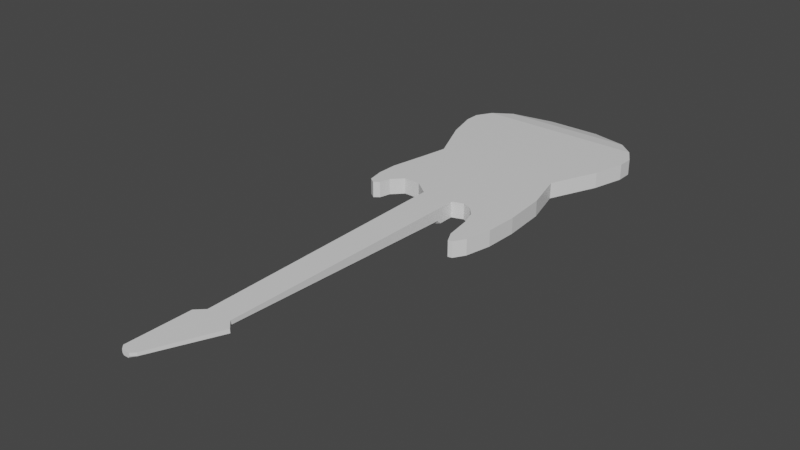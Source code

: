 # Source: Guitar3.blend  (saved by Blender 3.2.14; exported with 4.5.12 LTS)
import bpy
from mathutils import Matrix  # noqa: F401  (used for matrix-valued properties, if any)

bpy.ops.wm.read_factory_settings(use_empty=True)
scene = bpy.context.scene
scene.name = 'Scene'

# ---- collections
col_collection = bpy.data.collections.new('Collection'); scene.collection.children.link(col_collection)

# ---- materials (node trees are filled in below, after node groups)
mat_material = bpy.data.materials.new('Material')
mat_material.alpha_threshold = 0.0
mat_material.use_transparent_shadow = False
mat_material.line_color = (0.0, 0.0, 0.0, 1.0)

# ---- material node trees
mat_material.use_nodes = True; mat_material.node_tree.nodes.clear()
_N = mat_material.node_tree.nodes; _L = mat_material.node_tree.links
n0 = _N.new('ShaderNodeOutputMaterial'); n0.name = 'Material Output'; n0.location = (300, 300)
n1 = _N.new('ShaderNodeBsdfPrincipled'); n1.name = 'Principled BSDF'; n1.location = (10, 300)
n1.distribution = 'GGX'
n1.subsurface_method = 'RANDOM_WALK_SKIN'
n1.inputs[2].default_value = 0.4
n1.inputs[3].default_value = 1.45
n1.inputs[27].default_value = (0.0, 0.0, 0.0, 1.0)
n1.inputs[28].default_value = 1.0
_L.new(n1.outputs[0], n0.inputs[0])
n0.is_active_output = True

# ---- world
world_world = bpy.data.worlds.new('World'); scene.world = world_world
world_world.use_nodes = True; world_world.node_tree.nodes.clear()
_N = world_world.node_tree.nodes; _L = world_world.node_tree.links
n0 = _N.new('ShaderNodeOutputWorld'); n0.name = 'World Output'; n0.location = (300, 300)
n1 = _N.new('ShaderNodeBackground'); n1.name = 'Background'; n1.location = (10, 300)
n1.inputs[0].default_value = (0.05088, 0.05088, 0.05088, 1.0)
_L.new(n1.outputs[0], n0.inputs[0])
n0.is_active_output = True
world_world.color = (0.05088, 0.05088, 0.05088)
world_world.use_sun_shadow = False
world_world.sun_shadow_jitter_overblur = 0.0

# ---- meshes
me_cube = bpy.data.meshes.new('Cube')
me_cube.from_pydata([(0.171, -0.04961, 0.1), (0.171, -0.04961, 0.0), (-0.2, 0.0, 0.1), (-0.2, 0.0, 0.0), (0.1, -0.075, 0.1), (0.1, -0.075, -1.118e-08), (-0.1, -0.075, 0.1), (-0.1, -0.075, -1.118e-08), (0.1, -0.2, 0.1), (0.132, -1.8, 0.07502), (-0.1, -0.2, 0.1), (0.09075, -1.8, 0.05), (0.08, -1.75, 0.1), (-0.132, -1.8, 0.1), (-0.08, -1.75, 0.1), (0.132, -1.8, 0.1), (0.1, -0.2, 0.02502), (0.075, -0.2, 8.076e-10), (0.1, -0.175, 0.0), (-0.075, -0.2, 0.0), (-0.1, -0.2, 0.02502), (-0.1, -0.175, 0.0), (0.055, -1.75, 0.05), (0.08, -1.75, 0.07502), (-0.08, -1.75, 0.07502), (-0.055, -1.75, 0.05), (-0.132, -1.8, 0.07502), (-0.09075, -1.8, 0.05), (-0.041, -2.2, 0.08), (-0.05788, -2.2, 0.07), (-0.139, -2.2, 0.1), (-0.041, -2.2, 0.1), (-0.139, -2.2, 0.08), (-0.1221, -2.2, 0.07), (-0.0655, -2.225, 0.08), (-0.07394, -2.225, 0.07), (-0.1145, -2.225, 0.1), (-0.0655, -2.225, 0.1), (-0.1145, -2.225, 0.08), (-0.1061, -2.225, 0.07), (0.4, 0.5, 0.1), (0.4, 0.5, 0.0), (-0.4, 0.5, 0.1), (-0.4, 0.5, 0.0), (-0.3047, 0.0007619, 0.1), (-0.3047, 0.0007619, 0.0), (-0.4268, 0.3494, 0.1), (-0.4268, 0.3494, 0.0), (-0.3685, -0.06534, 0.1), (-0.3685, -0.06534, 0.0), (-0.4753, 0.1001, 0.1), (-0.4753, 0.1001, 0.0), (-0.3866, -0.1343, 0.1), (-0.3866, -0.1343, 0.0), (-0.4776, -0.02874, 0.1), (-0.4776, -0.02874, 0.0), (-0.4191, -0.158, 0.1), (-0.4191, -0.158, 0.0), (-0.458, -0.1313, 0.1), (-0.458, -0.1313, 0.0), (0.2306, -0.07386, 0.1), (0.2306, -0.07386, 0.0), (0.4671, 0.2486, 0.1), (0.4671, 0.2486, 0.0), (0.28, -0.1284, 0.1), (0.28, -0.1284, 0.0), (0.4862, -0.02071, 0.1), (0.4862, -0.02071, 0.0), (0.3126, -0.2293, 0.1), (0.3126, -0.2293, 0.0), (0.4777, -0.2243, 0.1), (0.4777, -0.2243, 0.0), (0.337, -0.39, 0.1), (0.337, -0.39, 0.0), (0.4419, -0.385, 0.1), (0.4419, -0.385, 0.0), (0.3724, -0.4607, 0.1), (0.3724, -0.4607, 0.0), (0.3986, -0.4557, 0.1), (0.3986, -0.4557, 0.0), (0.5311, 0.8, 0.1), (0.5311, 0.8, 0.0), (-0.5311, 0.8, 0.1), (-0.5311, 0.8, 0.0), (0.5855, 1.0, 0.1), (0.5855, 1.0, 0.0), (-0.5855, 1.0, 0.1), (-0.5855, 1.0, 0.0), (0.5855, 1.1, 0.1), (0.5855, 1.1, 0.0), (-0.5855, 1.1, 0.1), (-0.5855, 1.1, 0.0), (0.527, 1.2, 0.1), (0.527, 1.2, 0.0), (-0.527, 1.2, 0.1), (-0.527, 1.2, 0.0), (0.4216, 1.3, 0.09), (0.4216, 1.3, 0.01), (-0.4216, 1.3, 0.09), (-0.4216, 1.3, 0.01), (0.1686, 1.4, 0.066), (0.1686, 1.4, 0.034), (-0.1686, 1.4, 0.066), (-0.1686, 1.4, 0.034)], [], [(3, 1, 5, 7), (4, 6, 10, 8), (0, 2, 6, 4), (1, 0, 4, 5), (2, 3, 7, 6), (24, 25, 27, 26), (10, 20, 24, 14), (5, 4, 8, 16, 18), (19, 17, 22, 25), (9, 15, 31, 28), (6, 7, 21, 20, 10), (7, 5, 18, 17, 19, 21), (8, 10, 14, 12), (16, 17, 18), (19, 20, 21), (19, 25, 24, 20), (16, 23, 22, 17), (16, 8, 12, 23), (12, 14, 13, 15), (22, 23, 9, 11), (14, 24, 26, 13), (25, 22, 11, 27), (23, 12, 15, 9), (32, 33, 39, 38), (15, 13, 30, 31), (27, 11, 29, 33), (26, 27, 33, 32), (13, 26, 32, 30), (11, 9, 28, 29), (35, 34, 37, 36, 38, 39), (31, 30, 36, 37), (30, 32, 38, 36), (28, 31, 37, 34), (29, 28, 34, 35), (33, 29, 35, 39), (1, 3, 43, 41), (40, 0, 60, 62), (2, 0, 40, 42), (43, 3, 45, 47), (42, 40, 80, 82), (47, 45, 49, 51), (42, 43, 47, 46), (2, 42, 46, 44), (3, 2, 44, 45), (48, 50, 54, 52), (45, 44, 48, 49), (44, 46, 50, 48), (46, 47, 51, 50), (55, 53, 57, 59), (50, 51, 55, 54), (51, 49, 53, 55), (49, 48, 52, 53), (57, 56, 58, 59), (53, 52, 56, 57), (52, 54, 58, 56), (54, 55, 59, 58), (61, 63, 67, 65), (0, 1, 61, 60), (1, 41, 63, 61), (41, 40, 62, 63), (66, 64, 68, 70), (60, 61, 65, 64), (62, 60, 64, 66), (63, 62, 66, 67), (69, 71, 75, 73), (67, 66, 70, 71), (65, 67, 71, 69), (64, 65, 69, 68), (72, 73, 77, 76), (68, 69, 73, 72), (70, 68, 72, 74), (71, 70, 74, 75), (76, 77, 79, 78), (74, 72, 76, 78), (75, 74, 78, 79), (73, 75, 79, 77), (81, 83, 87, 85), (43, 42, 82, 83), (41, 43, 83, 81), (40, 41, 81, 80), (86, 84, 88, 90), (80, 81, 85, 84), (82, 80, 84, 86), (83, 82, 86, 87), (90, 88, 92, 94), (87, 86, 90, 91), (85, 87, 91, 89), (84, 85, 89, 88), (93, 95, 99, 97), (91, 90, 94, 95), (89, 91, 95, 93), (88, 89, 93, 92), (98, 96, 100, 102), (92, 93, 97, 96), (94, 92, 96, 98), (95, 94, 98, 99), (103, 102, 100, 101), (99, 98, 102, 103), (97, 99, 103, 101), (96, 97, 101, 100)])
_uv = me_cube.uv_layers.new(name='UVMap')
_uv.uv.foreach_set('vector', [0.125, 0.75, 0.375, 0.75, 0.375, 0.75, 0.125, 0.75, 0.625, 0.75, 0.875, 0.75, 0.875, 0.75, 0.625, 0.75, 0.625, 0.75, 0.875, 0.75, 0.875, 0.75, 0.625, 0.75, 0.375, 0.75, 0.625, 0.75, 0.625, 0.75, 0.375, 0.75, 0.625, 0.0, 0.375, 0.0, 0.375, 0.0, 0.625, 0.0, 0.125, 0.75, 0.1641, 0.75, 0.1641, 0.75, 0.125, 0.75, 0.625, 0.0, 0.4375, 0.0, 0.5001, 0.0, 0.625, 0.0, 0.375, 0.75, 0.625, 0.75, 0.625, 0.75, 0.4375, 0.75, 0.375, 0.75, 0.1563, 0.75, 0.3437, 0.75, 0.3359, 0.75, 0.1641, 0.75, 0.5001, 0.75, 0.625, 0.75, 0.625, 0.75, 0.5001, 0.75, 0.625, 0.0, 0.375, 0.0, 0.375, 0.0, 0.4375, 0.0, 0.625, 0.0, 0.125, 0.75, 0.375, 0.75, 0.375, 0.75, 0.3437, 0.75, 0.1563, 0.75, 0.125, 0.75, 0.625, 0.75, 0.875, 0.75, 0.875, 0.75, 0.625, 0.75, 0.4375, 0.75, 0.375, 0.75, 0.375, 0.75, 0.1563, 0.75, 0.125, 0.75, 0.125, 0.75, 0.1563, 0.75, 0.1641, 0.75, 0.125, 0.75, 0.125, 0.75, 0.4375, 0.75, 0.5001, 0.75, 0.3359, 0.75, 0.3437, 0.75, 0.4375, 0.75, 0.625, 0.75, 0.625, 0.75, 0.5001, 0.75, 0.625, 0.75, 0.875, 0.75, 0.875, 0.75, 0.625, 0.75, 0.3359, 0.75, 0.5001, 0.75, 0.5001, 0.75, 0.3359, 0.75, 0.625, 0.0, 0.5001, 0.0, 0.5001, 0.0, 0.625, 0.0, 0.1641, 0.75, 0.3359, 0.75, 0.3359, 0.75, 0.1641, 0.75, 0.5001, 0.75, 0.625, 0.75, 0.625, 0.75, 0.5001, 0.75, 0.125, 0.75, 0.1641, 0.75, 0.1641, 0.75, 0.125, 0.75, 0.625, 0.75, 0.875, 0.75, 0.875, 0.75, 0.625, 0.75, 0.1641, 0.75, 0.3359, 0.75, 0.3359, 0.75, 0.1641, 0.75, 0.125, 0.75, 0.1641, 0.75, 0.1641, 0.75, 0.125, 0.75, 0.625, 0.0, 0.5001, 0.0, 0.5001, 0.0, 0.625, 0.0, 0.3359, 0.75, 0.5001, 0.75, 0.5001, 0.75, 0.3359, 0.75, 0.375, 0.7891, 0.5001, 0.75, 0.625, 0.75, 0.625, 1.0, 0.5001, 1.0, 0.375, 0.9609, 0.625, 0.75, 0.875, 0.75, 0.875, 0.75, 0.625, 0.75, 0.625, 0.0, 0.5001, 0.0, 0.5001, 0.0, 0.625, 0.0, 0.5001, 0.75, 0.625, 0.75, 0.625, 0.75, 0.5001, 0.75, 0.3359, 0.75, 0.5001, 0.75, 0.5001, 0.75, 0.3359, 0.75, 0.1641, 0.75, 0.3359, 0.75, 0.3359, 0.75, 0.1641, 0.75, 0.375, 0.75, 0.125, 0.75, 0.125, 0.75, 0.375, 0.75, 0.625, 0.75, 0.625, 0.75, 0.625, 0.75, 0.625, 0.75, 0.875, 0.75, 0.625, 0.75, 0.625, 0.75, 0.875, 0.75, 0.125, 0.75, 0.125, 0.75, 0.125, 0.75, 0.125, 0.75, 0.875, 0.75, 0.625, 0.75, 0.625, 0.75, 0.875, 0.75, 0.125, 0.75, 0.125, 0.75, 0.125, 0.75, 0.125, 0.75, 0.875, 0.75, 0.125, 0.75, 0.125, 0.75, 0.875, 0.75, 0.875, 0.75, 0.875, 0.75, 0.875, 0.75, 0.875, 0.75, 0.375, 0.0, 0.625, 0.0, 0.625, 0.0, 0.375, 0.0, 0.875, 0.75, 0.875, 0.75, 0.875, 0.75, 0.875, 0.75, 0.375, 0.0, 0.625, 0.0, 0.625, 0.0, 0.375, 0.0, 0.875, 0.75, 0.875, 0.75, 0.875, 0.75, 0.875, 0.75, 0.875, 0.75, 0.125, 0.75, 0.125, 0.75, 0.875, 0.75, 0.125, 0.75, 0.125, 0.75, 0.125, 0.75, 0.125, 0.75, 0.875, 0.75, 0.125, 0.75, 0.125, 0.75, 0.875, 0.75, 0.125, 0.75, 0.125, 0.75, 0.125, 0.75, 0.125, 0.75, 0.375, 0.0, 0.625, 0.0, 0.625, 0.0, 0.375, 0.0, 0.375, 0.0, 0.625, 0.0, 0.625, 0.0, 0.375, 0.0, 0.375, 0.0, 0.625, 0.0, 0.625, 0.0, 0.375, 0.0, 0.875, 0.75, 0.875, 0.75, 0.875, 0.75, 0.875, 0.75, 0.875, 0.75, 0.125, 0.75, 0.125, 0.75, 0.875, 0.75, 0.375, 0.75, 0.375, 0.75, 0.375, 0.75, 0.375, 0.75, 0.625, 0.75, 0.375, 0.75, 0.375, 0.75, 0.625, 0.75, 0.375, 0.75, 0.375, 0.75, 0.375, 0.75, 0.375, 0.75, 0.375, 0.75, 0.625, 0.75, 0.625, 0.75, 0.375, 0.75, 0.625, 0.75, 0.625, 0.75, 0.625, 0.75, 0.625, 0.75, 0.625, 0.75, 0.375, 0.75, 0.375, 0.75, 0.625, 0.75, 0.625, 0.75, 0.625, 0.75, 0.625, 0.75, 0.625, 0.75, 0.375, 0.75, 0.625, 0.75, 0.625, 0.75, 0.375, 0.75, 0.375, 0.75, 0.375, 0.75, 0.375, 0.75, 0.375, 0.75, 0.375, 0.75, 0.625, 0.75, 0.625, 0.75, 0.375, 0.75, 0.375, 0.75, 0.375, 0.75, 0.375, 0.75, 0.375, 0.75, 0.625, 0.75, 0.375, 0.75, 0.375, 0.75, 0.625, 0.75, 0.625, 0.75, 0.375, 0.75, 0.375, 0.75, 0.625, 0.75, 0.625, 0.75, 0.375, 0.75, 0.375, 0.75, 0.625, 0.75, 0.625, 0.75, 0.625, 0.75, 0.625, 0.75, 0.625, 0.75, 0.375, 0.75, 0.625, 0.75, 0.625, 0.75, 0.375, 0.75, 0.625, 0.75, 0.375, 0.75, 0.375, 0.75, 0.625, 0.75, 0.625, 0.75, 0.625, 0.75, 0.625, 0.75, 0.625, 0.75, 0.375, 0.75, 0.625, 0.75, 0.625, 0.75, 0.375, 0.75, 0.375, 0.75, 0.375, 0.75, 0.375, 0.75, 0.375, 0.75, 0.375, 0.75, 0.125, 0.75, 0.125, 0.75, 0.375, 0.75, 0.125, 0.75, 0.875, 0.75, 0.875, 0.75, 0.125, 0.75, 0.375, 0.75, 0.125, 0.75, 0.125, 0.75, 0.375, 0.75, 0.625, 0.75, 0.375, 0.75, 0.375, 0.75, 0.625, 0.75, 0.875, 0.75, 0.625, 0.75, 0.625, 0.75, 0.875, 0.75, 0.625, 0.75, 0.375, 0.75, 0.375, 0.75, 0.625, 0.75, 0.875, 0.75, 0.625, 0.75, 0.625, 0.75, 0.875, 0.75, 0.125, 0.75, 0.875, 0.75, 0.875, 0.75, 0.125, 0.75, 0.875, 0.75, 0.625, 0.75, 0.625, 0.75, 0.875, 0.75, 0.125, 0.75, 0.875, 0.75, 0.875, 0.75, 0.125, 0.75, 0.375, 0.75, 0.125, 0.75, 0.125, 0.75, 0.375, 0.75, 0.625, 0.75, 0.375, 0.75, 0.375, 0.75, 0.625, 0.75, 0.375, 0.75, 0.125, 0.75, 0.125, 0.75, 0.375, 0.75, 0.125, 0.75, 0.875, 0.75, 0.875, 0.75, 0.125, 0.75, 0.375, 0.75, 0.125, 0.75, 0.125, 0.75, 0.375, 0.75, 0.625, 0.75, 0.375, 0.75, 0.375, 0.75, 0.625, 0.75, 0.875, 0.75, 0.625, 0.75, 0.625, 0.75, 0.875, 0.75, 0.625, 0.75, 0.375, 0.75, 0.375, 0.75, 0.625, 0.75, 0.875, 0.75, 0.625, 0.75, 0.625, 0.75, 0.875, 0.75, 0.125, 0.75, 0.875, 0.75, 0.875, 0.75, 0.125, 0.75, 0.125, 0.75, 0.875, 0.75, 0.625, 0.75, 0.375, 0.75, 0.125, 0.75, 0.875, 0.75, 0.875, 0.75, 0.125, 0.75, 0.375, 0.75, 0.125, 0.75, 0.125, 0.75, 0.375, 0.75, 0.625, 0.75, 0.375, 0.75, 0.375, 0.75, 0.625, 0.75])
me_cube.materials.append(mat_material)
me_cube.use_mirror_vertex_groups = False
me_cube.update()

# ---- objects
ob_cube = bpy.data.objects.new('Cube', me_cube)

# ---- transforms, parenting, visibility, modifiers, constraints
ob_cube.location = (0.0, 0.0, 0.0)
ob_cube.lock_rotations_4d = False
ob_cube.empty_display_type = 'ARROWS'
ob_cube.lineart.crease_threshold = 0.0

# ---- collection membership
col_collection.objects.link(ob_cube)

# ---- scene / render settings (as saved in the file)
scene.frame_start = 1; scene.frame_end = 250; scene.frame_set(1)
scene.render.engine = 'BLENDER_EEVEE_NEXT'
scene.cycles.sampling_pattern = 'TABULATED_SOBOL'
scene.cycles.use_light_tree = False
scene.view_settings.view_transform = 'Filmic'
bpy.context.view_layer.update()

# ---- added for rendering (the .blend has no active camera and no usable light): camera, sun
cam_auto = bpy.data.cameras.new('AutoCamera')
cam_auto.lens = 50.0
cam_auto.sensor_width = 36.0
cam_auto.clip_end = 1000.0
ob_auto_camera = bpy.data.objects.new('AutoCamera', cam_auto)
scene.collection.objects.link(ob_auto_camera)
ob_auto_camera.location = (3.52581, -4.64347, 2.87065)
ob_auto_camera.rotation_euler = (1.09748, -7.21219e-08, 0.694738)
scene.camera = ob_auto_camera
light_auto_sun = bpy.data.lights.new('AutoSun', 'SUN')
light_auto_sun.energy = 3.0
light_auto_sun.angle = 0.0523599
ob_auto_sun = bpy.data.objects.new('AutoSun', light_auto_sun)
scene.collection.objects.link(ob_auto_sun)
ob_auto_sun.rotation_euler = (0.872665, 0.174533, 0.523599)
bpy.context.view_layer.update()
